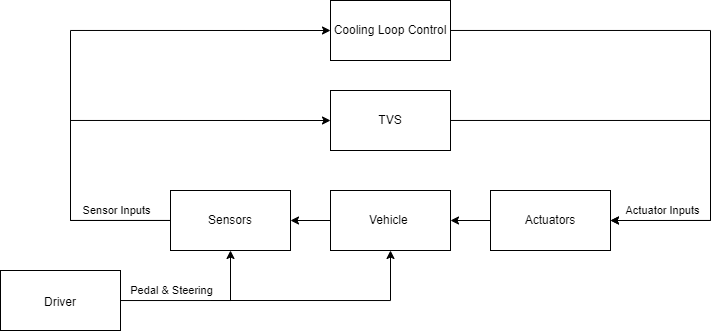

The diagram above was exported from draw.io. Its source (the exported page's mxGraphModel, read from the mxfile embedded in the PNG):
<mxGraphModel dx="1436" dy="687" grid="1" gridSize="10" guides="1" tooltips="1" connect="1" arrows="1" fold="1" page="1" pageScale="1" pageWidth="850" pageHeight="1100" math="0" shadow="0">
  <root>
    <mxCell id="0" />
    <mxCell id="1" parent="0" />
    <mxCell id="qd0TpeLNfNGpkWNH4Vht-4" style="edgeStyle=orthogonalEdgeStyle;rounded=0;orthogonalLoop=1;jettySize=auto;html=1;entryX=0;entryY=0.5;entryDx=0;entryDy=0;" edge="1" parent="1" source="TX-sV2Yt7I8KXvyGM5MU-2" target="qd0TpeLNfNGpkWNH4Vht-2">
      <mxGeometry relative="1" as="geometry">
        <Array as="points">
          <mxPoint x="100" y="400" />
          <mxPoint x="100" y="300" />
        </Array>
      </mxGeometry>
    </mxCell>
    <mxCell id="qd0TpeLNfNGpkWNH4Vht-5" style="edgeStyle=orthogonalEdgeStyle;rounded=0;orthogonalLoop=1;jettySize=auto;html=1;entryX=0;entryY=0.5;entryDx=0;entryDy=0;" edge="1" parent="1" source="TX-sV2Yt7I8KXvyGM5MU-2" target="qd0TpeLNfNGpkWNH4Vht-3">
      <mxGeometry relative="1" as="geometry">
        <Array as="points">
          <mxPoint x="100" y="400" />
          <mxPoint x="100" y="210" />
        </Array>
      </mxGeometry>
    </mxCell>
    <mxCell id="qd0TpeLNfNGpkWNH4Vht-6" value="Sensor Inputs" style="edgeLabel;html=1;align=center;verticalAlign=middle;resizable=0;points=[];" vertex="1" connectable="0" parent="qd0TpeLNfNGpkWNH4Vht-5">
      <mxGeometry x="-0.8028" y="-1" relative="1" as="geometry">
        <mxPoint y="-9" as="offset" />
      </mxGeometry>
    </mxCell>
    <mxCell id="TX-sV2Yt7I8KXvyGM5MU-2" value="&lt;font style=&quot;font-size: 12px;&quot;&gt;Sensors&lt;/font&gt;" style="rounded=0;whiteSpace=wrap;html=1;" parent="1" vertex="1">
      <mxGeometry x="200" y="370" width="120" height="60" as="geometry" />
    </mxCell>
    <mxCell id="TX-sV2Yt7I8KXvyGM5MU-10" style="edgeStyle=orthogonalEdgeStyle;rounded=0;orthogonalLoop=1;jettySize=auto;html=1;entryX=1;entryY=0.5;entryDx=0;entryDy=0;" parent="1" source="TX-sV2Yt7I8KXvyGM5MU-8" target="TX-sV2Yt7I8KXvyGM5MU-2" edge="1">
      <mxGeometry relative="1" as="geometry" />
    </mxCell>
    <mxCell id="TX-sV2Yt7I8KXvyGM5MU-19" style="edgeStyle=orthogonalEdgeStyle;rounded=0;orthogonalLoop=1;jettySize=auto;html=1;fontSize=18;" parent="1" target="TX-sV2Yt7I8KXvyGM5MU-8" edge="1">
      <mxGeometry relative="1" as="geometry">
        <mxPoint x="240" y="480" as="sourcePoint" />
        <Array as="points">
          <mxPoint x="420" y="480" />
        </Array>
      </mxGeometry>
    </mxCell>
    <mxCell id="TX-sV2Yt7I8KXvyGM5MU-8" value="&lt;font style=&quot;font-size: 12px;&quot;&gt;Vehicle&amp;nbsp;&lt;/font&gt;" style="rounded=0;whiteSpace=wrap;html=1;" parent="1" vertex="1">
      <mxGeometry x="360" y="370" width="120" height="60" as="geometry" />
    </mxCell>
    <mxCell id="TX-sV2Yt7I8KXvyGM5MU-18" style="edgeStyle=orthogonalEdgeStyle;rounded=0;orthogonalLoop=1;jettySize=auto;html=1;entryX=0.5;entryY=1;entryDx=0;entryDy=0;fontSize=18;" parent="1" source="TX-sV2Yt7I8KXvyGM5MU-16" target="TX-sV2Yt7I8KXvyGM5MU-2" edge="1">
      <mxGeometry relative="1" as="geometry">
        <Array as="points">
          <mxPoint x="260" y="480" />
        </Array>
      </mxGeometry>
    </mxCell>
    <mxCell id="4jw5TeU7xw0LomOtX69G-3" value="Pedal &amp;amp; Steering" style="edgeLabel;html=1;align=center;verticalAlign=middle;resizable=0;points=[];" parent="TX-sV2Yt7I8KXvyGM5MU-18" vertex="1" connectable="0">
      <mxGeometry x="-0.4677" y="2" relative="1" as="geometry">
        <mxPoint x="8" y="-8" as="offset" />
      </mxGeometry>
    </mxCell>
    <mxCell id="TX-sV2Yt7I8KXvyGM5MU-16" value="&lt;font style=&quot;font-size: 12px;&quot;&gt;Driver&lt;/font&gt;" style="rounded=0;whiteSpace=wrap;html=1;fontSize=18;" parent="1" vertex="1">
      <mxGeometry x="30" y="450" width="120" height="60" as="geometry" />
    </mxCell>
    <mxCell id="qd0TpeLNfNGpkWNH4Vht-8" style="edgeStyle=orthogonalEdgeStyle;rounded=0;orthogonalLoop=1;jettySize=auto;html=1;entryX=1;entryY=0.5;entryDx=0;entryDy=0;" edge="1" parent="1" source="qd0TpeLNfNGpkWNH4Vht-2" target="qd0TpeLNfNGpkWNH4Vht-7">
      <mxGeometry relative="1" as="geometry">
        <Array as="points">
          <mxPoint x="740" y="300" />
          <mxPoint x="740" y="400" />
        </Array>
      </mxGeometry>
    </mxCell>
    <mxCell id="qd0TpeLNfNGpkWNH4Vht-2" value="TVS" style="rounded=0;whiteSpace=wrap;html=1;" vertex="1" parent="1">
      <mxGeometry x="360" y="270" width="120" height="60" as="geometry" />
    </mxCell>
    <mxCell id="qd0TpeLNfNGpkWNH4Vht-9" style="edgeStyle=orthogonalEdgeStyle;rounded=0;orthogonalLoop=1;jettySize=auto;html=1;entryX=1;entryY=0.5;entryDx=0;entryDy=0;" edge="1" parent="1" source="qd0TpeLNfNGpkWNH4Vht-3" target="qd0TpeLNfNGpkWNH4Vht-7">
      <mxGeometry relative="1" as="geometry">
        <Array as="points">
          <mxPoint x="740" y="210" />
          <mxPoint x="740" y="400" />
        </Array>
      </mxGeometry>
    </mxCell>
    <mxCell id="qd0TpeLNfNGpkWNH4Vht-10" value="Actuator Inputs" style="edgeLabel;html=1;align=center;verticalAlign=middle;resizable=0;points=[];" vertex="1" connectable="0" parent="qd0TpeLNfNGpkWNH4Vht-9">
      <mxGeometry x="0.9004" y="1" relative="1" as="geometry">
        <mxPoint x="24" y="-11" as="offset" />
      </mxGeometry>
    </mxCell>
    <mxCell id="qd0TpeLNfNGpkWNH4Vht-3" value="Cooling Loop Control" style="rounded=0;whiteSpace=wrap;html=1;" vertex="1" parent="1">
      <mxGeometry x="360" y="180" width="120" height="60" as="geometry" />
    </mxCell>
    <mxCell id="qd0TpeLNfNGpkWNH4Vht-12" style="edgeStyle=orthogonalEdgeStyle;rounded=0;orthogonalLoop=1;jettySize=auto;html=1;entryX=1;entryY=0.5;entryDx=0;entryDy=0;" edge="1" parent="1" source="qd0TpeLNfNGpkWNH4Vht-7" target="TX-sV2Yt7I8KXvyGM5MU-8">
      <mxGeometry relative="1" as="geometry" />
    </mxCell>
    <mxCell id="qd0TpeLNfNGpkWNH4Vht-7" value="&lt;font style=&quot;font-size: 12px;&quot;&gt;Actuators&lt;/font&gt;" style="rounded=0;whiteSpace=wrap;html=1;" vertex="1" parent="1">
      <mxGeometry x="520" y="370" width="120" height="60" as="geometry" />
    </mxCell>
  </root>
</mxGraphModel>